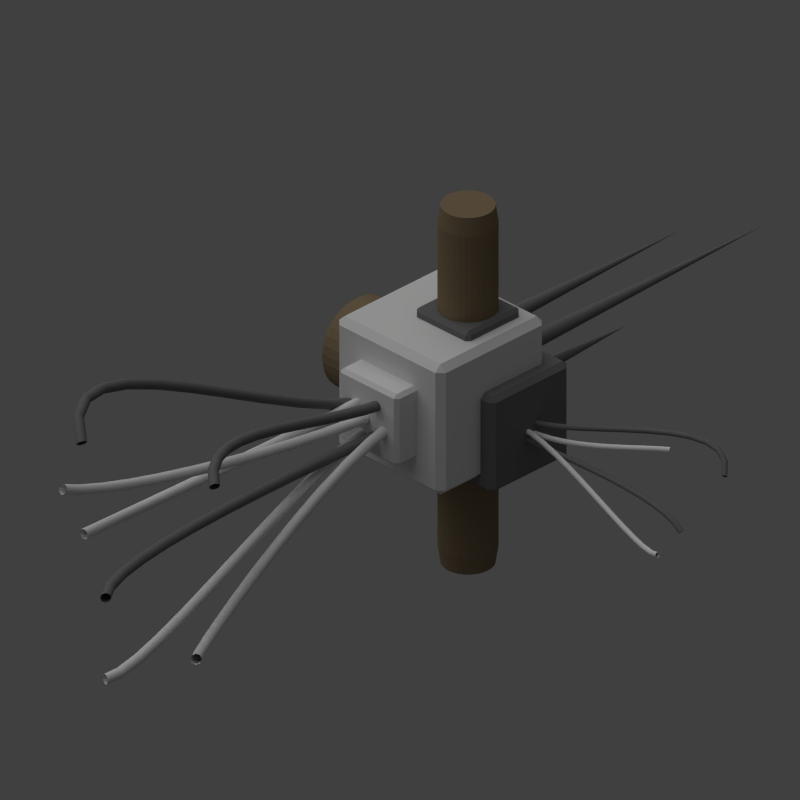 # Source: reasoning_node.blend  (saved by Blender 2.69.0; exported with 4.5.12 LTS)
import bpy
from mathutils import Matrix  # noqa: F401  (used for matrix-valued properties, if any)

bpy.ops.wm.read_factory_settings(use_empty=True)
scene = bpy.context.scene
scene.name = 'Scene'

# ---- collections
col_collection_1 = bpy.data.collections.new('Collection 1'); scene.collection.children.link(col_collection_1)

# ---- materials (node trees are filled in below, after node groups)
mat_material_003 = bpy.data.materials.new('Material.003')
mat_material_003.alpha_threshold = 0.0
mat_material_003.use_transparent_shadow = False
mat_material_003.diffuse_color = (0.2529, 0.1893, 0.113, 1.0)
mat_material_003.roughness = 0.5
mat_material_003.specular_intensity = 0.2434
mat_material_003.line_color = (0.0, 0.0, 0.0, 1.0)
mat_material_002 = bpy.data.materials.new('Material.002')
mat_material_002.alpha_threshold = 0.0
mat_material_002.use_transparent_shadow = False
mat_material_002.diffuse_color = (0.1789, 0.1789, 0.1789, 1.0)
mat_material_002.roughness = 0.5
mat_material_002.line_color = (0.0, 0.0, 0.0, 1.0)
mat_material_001 = bpy.data.materials.new('Material.001')
mat_material_001.alpha_threshold = 0.0
mat_material_001.use_transparent_shadow = False
mat_material_001.roughness = 0.5
mat_material_001.line_color = (0.0, 0.0, 0.0, 1.0)

# ---- material node trees

# ---- world
world_world = bpy.data.worlds.new('World'); scene.world = world_world
world_world.color = (0.05088, 0.05088, 0.05088)
world_world.use_sun_shadow = False
world_world.sun_shadow_jitter_overblur = 0.0
world_world.cycles.sampling_method = 'MANUAL'
world_world.cycles.sample_map_resolution = 256

# ---- cameras
cam_camera = bpy.data.cameras.new('Camera')
cam_camera.type = 'ORTHO'
cam_camera.clip_end = 100.0
cam_camera.lens = 35.0
cam_camera.sensor_width = 32.0
cam_camera.sensor_height = 18.0
cam_camera.ortho_scale = 7.0
cam_camera.dof.focus_distance = 0.0
cam_camera.dof.aperture_fstop = 128.0

# ---- lights
light_sun = bpy.data.lights.new('Sun', 'SUN')
light_sun.transmission_factor = 0.0
light_sun.angle = 1.571
light_sun.energy = 1.0
light_sun.shadow_buffer_clip_start = 0.5
light_sun.shadow_soft_size = 1.0
light_sun.shadow_cascade_max_distance = 1000.0
light_sun.cycles.use_multiple_importance_sampling = False
light_lamp = bpy.data.lights.new('Lamp', 'POINT')
light_lamp.transmission_factor = 0.0
light_lamp.cutoff_distance = 30.0
light_lamp.energy = 2.0
light_lamp.shadow_buffer_clip_start = 1.001
light_lamp.shadow_soft_size = 1.0
light_lamp.shadow_maximum_resolution = 0.006
light_lamp.use_absolute_resolution = True
light_lamp.cycles.use_multiple_importance_sampling = False

# ---- meshes
me_cylinder_001 = bpy.data.meshes.new('Cylinder.001')
me_cylinder_001.from_pydata([(0.0, 1.0, -1.0), (0.0, 1.0, 1.0), (0.1951, 0.9808, -1.0), (0.1951, 0.9808, 1.0), (0.3827, 0.9239, -1.0), (0.3827, 0.9239, 1.0), (0.5556, 0.8315, -1.0), (0.5556, 0.8315, 1.0), (0.7071, 0.7071, -1.0), (0.7071, 0.7071, 1.0), (0.8315, 0.5556, -1.0), (0.8315, 0.5556, 1.0), (0.9239, 0.3827, -1.0), (0.9239, 0.3827, 1.0), (0.9808, 0.1951, -1.0), (0.9808, 0.1951, 1.0), (1.0, 7.55e-08, -1.0), (1.0, 7.55e-08, 1.0), (0.9808, -0.1951, -1.0), (0.9808, -0.1951, 1.0), (0.9239, -0.3827, -1.0), (0.9239, -0.3827, 1.0), (0.8315, -0.5556, -1.0), (0.8315, -0.5556, 1.0), (0.7071, -0.7071, -1.0), (0.7071, -0.7071, 1.0), (0.5556, -0.8315, -1.0), (0.5556, -0.8315, 1.0), (0.3827, -0.9239, -1.0), (0.3827, -0.9239, 1.0), (0.1951, -0.9808, -1.0), (0.1951, -0.9808, 1.0), (-3.258e-07, -1.0, -1.0), (-3.258e-07, -1.0, 1.0), (-0.1951, -0.9808, -1.0), (-0.1951, -0.9808, 1.0), (-0.3827, -0.9239, -1.0), (-0.3827, -0.9239, 1.0), (-0.5556, -0.8315, -1.0), (-0.5556, -0.8315, 1.0), (-0.7071, -0.7071, -1.0), (-0.7071, -0.7071, 1.0), (-0.8315, -0.5556, -1.0), (-0.8315, -0.5556, 1.0), (-0.9239, -0.3827, -1.0), (-0.9239, -0.3827, 1.0), (-0.9808, -0.1951, -1.0), (-0.9808, -0.1951, 1.0), (-1.0, 9.656e-07, -1.0), (-1.0, 9.656e-07, 1.0), (-0.9808, 0.1951, -1.0), (-0.9808, 0.1951, 1.0), (-0.9239, 0.3827, -1.0), (-0.9239, 0.3827, 1.0), (-0.8315, 0.5556, -1.0), (-0.8315, 0.5556, 1.0), (-0.7071, 0.7071, -1.0), (-0.7071, 0.7071, 1.0), (-0.5556, 0.8315, -1.0), (-0.5556, 0.8315, 1.0), (-0.3827, 0.9239, -1.0), (-0.3827, 0.9239, 1.0), (-0.1951, 0.9808, -1.0), (-0.1951, 0.9808, 1.0)], [], [(0, 1, 3, 2), (2, 3, 5, 4), (4, 5, 7, 6), (6, 7, 9, 8), (8, 9, 11, 10), (10, 11, 13, 12), (12, 13, 15, 14), (14, 15, 17, 16), (16, 17, 19, 18), (18, 19, 21, 20), (20, 21, 23, 22), (22, 23, 25, 24), (24, 25, 27, 26), (26, 27, 29, 28), (28, 29, 31, 30), (30, 31, 33, 32), (32, 33, 35, 34), (34, 35, 37, 36), (36, 37, 39, 38), (38, 39, 41, 40), (40, 41, 43, 42), (42, 43, 45, 44), (44, 45, 47, 46), (46, 47, 49, 48), (48, 49, 51, 50), (50, 51, 53, 52), (52, 53, 55, 54), (54, 55, 57, 56), (56, 57, 59, 58), (58, 59, 61, 60), (3, 1, 63, 61, 59, 57, 55, 53, 51, 49, 47, 45, 43, 41, 39, 37, 35, 33, 31, 29, 27, 25, 23, 21, 19, 17, 15, 13, 11, 9, 7, 5), (62, 63, 1, 0), (60, 61, 63, 62), (0, 2, 4, 6, 8, 10, 12, 14, 16, 18, 20, 22, 24, 26, 28, 30, 32, 34, 36, 38, 40, 42, 44, 46, 48, 50, 52, 54, 56, 58, 60, 62)])
me_cylinder_001.materials.append(mat_material_003)
me_cylinder_001.use_remesh_preserve_volume = False
me_cylinder_001.use_remesh_preserve_attributes = False
me_cylinder_001.use_mirror_vertex_groups = False
me_cylinder_001.update()
me_cone_002 = bpy.data.meshes.new('Cone.002')
me_cone_002.from_pydata([(2.44e-07, 0.09764, 0.009025), (7.609e-07, -1.893e-07, 2.859), (0.01905, 0.09576, 0.009025), (0.03736, 0.0902, 0.009025), (0.05424, 0.08118, 0.009025), (0.06904, 0.06904, 0.009025), (0.08118, 0.05424, 0.009025), (0.0902, 0.03736, 0.009025), (0.09576, 0.01905, 0.009025), (0.09764, 1.748e-07, 0.009025), (0.09576, -0.01905, 0.009025), (0.0902, -0.03736, 0.009025), (0.08118, -0.05424, 0.009025), (0.06904, -0.06904, 0.009025), (0.05424, -0.08118, 0.009025), (0.03736, -0.0902, 0.009025), (0.01905, -0.09576, 0.009025), (2.122e-07, -0.09764, 0.009025), (-0.01905, -0.09576, 0.009025), (-0.03736, -0.0902, 0.009025), (-0.05424, -0.08118, 0.009025), (-0.06904, -0.06904, 0.009025), (-0.08118, -0.05424, 0.009025), (-0.0902, -0.03736, 0.009025), (-0.09576, -0.01905, 0.009025), (-0.09764, 2.617e-07, 0.009025), (-0.09576, 0.01905, 0.009025), (-0.0902, 0.03736, 0.009025), (-0.08118, 0.05424, 0.009025), (-0.06904, 0.06904, 0.009025), (-0.05424, 0.08118, 0.009025), (-0.03736, 0.0902, 0.009025), (-0.01905, 0.09576, 0.009025)], [], [(31, 1, 32), (0, 1, 2), (30, 1, 31), (29, 1, 30), (28, 1, 29), (27, 1, 28), (26, 1, 27), (25, 1, 26), (24, 1, 25), (23, 1, 24), (22, 1, 23), (21, 1, 22), (20, 1, 21), (19, 1, 20), (18, 1, 19), (17, 1, 18), (16, 1, 17), (15, 1, 16), (14, 1, 15), (13, 1, 14), (12, 1, 13), (11, 1, 12), (10, 1, 11), (9, 1, 10), (8, 1, 9), (7, 1, 8), (6, 1, 7), (5, 1, 6), (4, 1, 5), (3, 1, 4), (32, 1, 0), (2, 1, 3), (0, 2, 3, 4, 5, 6, 7, 8, 9, 10, 11, 12, 13, 14, 15, 16, 17, 18, 19, 20, 21, 22, 23, 24, 25, 26, 27, 28, 29, 30, 31, 32)])
me_cone_002.materials.append(mat_material_002)
me_cone_002.use_remesh_preserve_volume = False
me_cone_002.use_remesh_preserve_attributes = False
me_cone_002.use_mirror_vertex_groups = False
me_cone_002.update()
me_cone_001 = bpy.data.meshes.new('Cone.001')
me_cone_001.from_pydata([(2.44e-07, 0.09764, 0.009025), (5.666e-07, -5.521e-08, 1.861), (0.01905, 0.09576, 0.009025), (0.03736, 0.0902, 0.009025), (0.05424, 0.08118, 0.009025), (0.06904, 0.06904, 0.009025), (0.08118, 0.05424, 0.009025), (0.0902, 0.03736, 0.009025), (0.09576, 0.01905, 0.009025), (0.09764, 1.748e-07, 0.009025), (0.09576, -0.01905, 0.009025), (0.0902, -0.03736, 0.009025), (0.08118, -0.05424, 0.009025), (0.06904, -0.06904, 0.009025), (0.05424, -0.08118, 0.009025), (0.03736, -0.0902, 0.009025), (0.01905, -0.09576, 0.009025), (2.122e-07, -0.09764, 0.009025), (-0.01905, -0.09576, 0.009025), (-0.03736, -0.0902, 0.009025), (-0.05424, -0.08118, 0.009025), (-0.06904, -0.06904, 0.009025), (-0.08118, -0.05424, 0.009025), (-0.0902, -0.03736, 0.009025), (-0.09576, -0.01905, 0.009025), (-0.09764, 2.617e-07, 0.009025), (-0.09576, 0.01905, 0.009025), (-0.0902, 0.03736, 0.009025), (-0.08118, 0.05424, 0.009025), (-0.06904, 0.06904, 0.009025), (-0.05424, 0.08118, 0.009025), (-0.03736, 0.0902, 0.009025), (-0.01905, 0.09576, 0.009025)], [], [(31, 1, 32), (0, 1, 2), (30, 1, 31), (29, 1, 30), (28, 1, 29), (27, 1, 28), (26, 1, 27), (25, 1, 26), (24, 1, 25), (23, 1, 24), (22, 1, 23), (21, 1, 22), (20, 1, 21), (19, 1, 20), (18, 1, 19), (17, 1, 18), (16, 1, 17), (15, 1, 16), (14, 1, 15), (13, 1, 14), (12, 1, 13), (11, 1, 12), (10, 1, 11), (9, 1, 10), (8, 1, 9), (7, 1, 8), (6, 1, 7), (5, 1, 6), (4, 1, 5), (3, 1, 4), (32, 1, 0), (2, 1, 3), (0, 2, 3, 4, 5, 6, 7, 8, 9, 10, 11, 12, 13, 14, 15, 16, 17, 18, 19, 20, 21, 22, 23, 24, 25, 26, 27, 28, 29, 30, 31, 32)])
me_cone_001.materials.append(mat_material_002)
me_cone_001.use_remesh_preserve_volume = False
me_cone_001.use_remesh_preserve_attributes = False
me_cone_001.use_mirror_vertex_groups = False
me_cone_001.update()
me_cone = bpy.data.meshes.new('Cone')
me_cone.from_pydata([(2.44e-07, 0.09764, 0.009025), (8.956e-07, -2.822e-07, 3.551), (0.01905, 0.09576, 0.009025), (0.03736, 0.0902, 0.009025), (0.05424, 0.08118, 0.009025), (0.06904, 0.06904, 0.009025), (0.08118, 0.05424, 0.009025), (0.0902, 0.03736, 0.009025), (0.09576, 0.01905, 0.009025), (0.09764, 1.748e-07, 0.009025), (0.09576, -0.01905, 0.009025), (0.0902, -0.03736, 0.009025), (0.08118, -0.05424, 0.009025), (0.06904, -0.06904, 0.009025), (0.05424, -0.08118, 0.009025), (0.03736, -0.0902, 0.009025), (0.01905, -0.09576, 0.009025), (2.122e-07, -0.09764, 0.009025), (-0.01905, -0.09576, 0.009025), (-0.03736, -0.0902, 0.009025), (-0.05424, -0.08118, 0.009025), (-0.06904, -0.06904, 0.009025), (-0.08118, -0.05424, 0.009025), (-0.0902, -0.03736, 0.009025), (-0.09576, -0.01905, 0.009025), (-0.09764, 2.617e-07, 0.009025), (-0.09576, 0.01905, 0.009025), (-0.0902, 0.03736, 0.009025), (-0.08118, 0.05424, 0.009025), (-0.06904, 0.06904, 0.009025), (-0.05424, 0.08118, 0.009025), (-0.03736, 0.0902, 0.009025), (-0.01905, 0.09576, 0.009025)], [], [(31, 1, 32), (0, 1, 2), (30, 1, 31), (29, 1, 30), (28, 1, 29), (27, 1, 28), (26, 1, 27), (25, 1, 26), (24, 1, 25), (23, 1, 24), (22, 1, 23), (21, 1, 22), (20, 1, 21), (19, 1, 20), (18, 1, 19), (17, 1, 18), (16, 1, 17), (15, 1, 16), (14, 1, 15), (13, 1, 14), (12, 1, 13), (11, 1, 12), (10, 1, 11), (9, 1, 10), (8, 1, 9), (7, 1, 8), (6, 1, 7), (5, 1, 6), (4, 1, 5), (3, 1, 4), (32, 1, 0), (2, 1, 3), (0, 2, 3, 4, 5, 6, 7, 8, 9, 10, 11, 12, 13, 14, 15, 16, 17, 18, 19, 20, 21, 22, 23, 24, 25, 26, 27, 28, 29, 30, 31, 32)])
me_cone.materials.append(mat_material_002)
me_cone.use_remesh_preserve_volume = False
me_cone.use_remesh_preserve_attributes = False
me_cone.use_mirror_vertex_groups = False
me_cone.update()
me_cylinder = bpy.data.meshes.new('Cylinder')
me_cylinder.from_pydata([(0.0, 1.0, -1.0), (0.0, 1.0, 1.0), (0.1951, 0.9808, -1.0), (0.1951, 0.9808, 1.0), (0.3827, 0.9239, -1.0), (0.3827, 0.9239, 1.0), (0.5556, 0.8315, -1.0), (0.5556, 0.8315, 1.0), (0.7071, 0.7071, -1.0), (0.7071, 0.7071, 1.0), (0.8315, 0.5556, -1.0), (0.8315, 0.5556, 1.0), (0.9239, 0.3827, -1.0), (0.9239, 0.3827, 1.0), (0.9808, 0.1951, -1.0), (0.9808, 0.1951, 1.0), (1.0, 7.55e-08, -1.0), (1.0, 7.55e-08, 1.0), (0.9808, -0.1951, -1.0), (0.9808, -0.1951, 1.0), (0.9239, -0.3827, -1.0), (0.9239, -0.3827, 1.0), (0.8315, -0.5556, -1.0), (0.8315, -0.5556, 1.0), (0.7071, -0.7071, -1.0), (0.7071, -0.7071, 1.0), (0.5556, -0.8315, -1.0), (0.5556, -0.8315, 1.0), (0.3827, -0.9239, -1.0), (0.3827, -0.9239, 1.0), (0.1951, -0.9808, -1.0), (0.1951, -0.9808, 1.0), (-3.258e-07, -1.0, -1.0), (-3.258e-07, -1.0, 1.0), (-0.1951, -0.9808, -1.0), (-0.1951, -0.9808, 1.0), (-0.3827, -0.9239, -1.0), (-0.3827, -0.9239, 1.0), (-0.5556, -0.8315, -1.0), (-0.5556, -0.8315, 1.0), (-0.7071, -0.7071, -1.0), (-0.7071, -0.7071, 1.0), (-0.8315, -0.5556, -1.0), (-0.8315, -0.5556, 1.0), (-0.9239, -0.3827, -1.0), (-0.9239, -0.3827, 1.0), (-0.9808, -0.1951, -1.0), (-0.9808, -0.1951, 1.0), (-1.0, 9.656e-07, -1.0), (-1.0, 9.656e-07, 1.0), (-0.9808, 0.1951, -1.0), (-0.9808, 0.1951, 1.0), (-0.9239, 0.3827, -1.0), (-0.9239, 0.3827, 1.0), (-0.8315, 0.5556, -1.0), (-0.8315, 0.5556, 1.0), (-0.7071, 0.7071, -1.0), (-0.7071, 0.7071, 1.0), (-0.5556, 0.8315, -1.0), (-0.5556, 0.8315, 1.0), (-0.3827, 0.9239, -1.0), (-0.3827, 0.9239, 1.0), (-0.1951, 0.9808, -1.0), (-0.1951, 0.9808, 1.0)], [], [(0, 1, 3, 2), (2, 3, 5, 4), (4, 5, 7, 6), (6, 7, 9, 8), (8, 9, 11, 10), (10, 11, 13, 12), (12, 13, 15, 14), (14, 15, 17, 16), (16, 17, 19, 18), (18, 19, 21, 20), (20, 21, 23, 22), (22, 23, 25, 24), (24, 25, 27, 26), (26, 27, 29, 28), (28, 29, 31, 30), (30, 31, 33, 32), (32, 33, 35, 34), (34, 35, 37, 36), (36, 37, 39, 38), (38, 39, 41, 40), (40, 41, 43, 42), (42, 43, 45, 44), (44, 45, 47, 46), (46, 47, 49, 48), (48, 49, 51, 50), (50, 51, 53, 52), (52, 53, 55, 54), (54, 55, 57, 56), (56, 57, 59, 58), (58, 59, 61, 60), (3, 1, 63, 61, 59, 57, 55, 53, 51, 49, 47, 45, 43, 41, 39, 37, 35, 33, 31, 29, 27, 25, 23, 21, 19, 17, 15, 13, 11, 9, 7, 5), (62, 63, 1, 0), (60, 61, 63, 62), (0, 2, 4, 6, 8, 10, 12, 14, 16, 18, 20, 22, 24, 26, 28, 30, 32, 34, 36, 38, 40, 42, 44, 46, 48, 50, 52, 54, 56, 58, 60, 62)])
me_cylinder.materials.append(mat_material_003)
me_cylinder.use_remesh_preserve_volume = False
me_cylinder.use_remesh_preserve_attributes = False
me_cylinder.use_mirror_vertex_groups = False
me_cylinder.update()
me_cube_004 = bpy.data.meshes.new('Cube.004')
me_cube_004.from_pydata([(-1.0, -1.0, -1.0), (-1.0, 1.0, -1.0), (1.0, 1.0, -1.0), (1.0, -1.0, -1.0), (-1.0, -1.0, 1.0), (-1.0, 1.0, 1.0), (1.0, 1.0, 1.0), (1.0, -1.0, 1.0)], [], [(4, 5, 1, 0), (5, 6, 2, 1), (6, 7, 3, 2), (7, 4, 0, 3), (0, 1, 2, 3), (7, 6, 5, 4)])
me_cube_004.materials.append(mat_material_002)
me_cube_004.use_remesh_preserve_volume = False
me_cube_004.use_remesh_preserve_attributes = False
me_cube_004.use_mirror_vertex_groups = False
me_cube_004.update()
me_cube_003 = bpy.data.meshes.new('Cube.003')
me_cube_003.from_pydata([(-1.0, -1.0, -1.0), (-1.0, 1.0, -1.0), (1.0, 1.0, -1.0), (1.0, -1.0, -1.0), (-1.0, -1.0, 1.0), (-1.0, 1.0, 1.0), (1.0, 1.0, 1.0), (1.0, -1.0, 1.0)], [], [(4, 5, 1, 0), (5, 6, 2, 1), (6, 7, 3, 2), (7, 4, 0, 3), (0, 1, 2, 3), (7, 6, 5, 4)])
me_cube_003.materials.append(mat_material_002)
me_cube_003.use_remesh_preserve_volume = False
me_cube_003.use_remesh_preserve_attributes = False
me_cube_003.use_mirror_vertex_groups = False
me_cube_003.update()
me_cube_002 = bpy.data.meshes.new('Cube.002')
me_cube_002.from_pydata([(-1.0, -1.0, -1.0), (-1.0, 1.0, -1.0), (1.0, 1.0, -1.0), (1.0, -1.0, -1.0), (-1.0, -1.0, 1.0), (-1.0, 1.0, 1.0), (1.0, 1.0, 1.0), (1.0, -1.0, 1.0)], [], [(4, 5, 1, 0), (5, 6, 2, 1), (6, 7, 3, 2), (7, 4, 0, 3), (0, 1, 2, 3), (7, 6, 5, 4)])
me_cube_002.materials.append(mat_material_001)
me_cube_002.use_remesh_preserve_volume = False
me_cube_002.use_remesh_preserve_attributes = False
me_cube_002.use_mirror_vertex_groups = False
me_cube_002.update()
me_cube_001 = bpy.data.meshes.new('Cube.001')
me_cube_001.from_pydata([(-1.0, -1.0, -1.0), (-1.0, 1.0, -1.0), (1.0, 1.0, -1.0), (1.0, -1.0, -1.0), (-1.0, -1.0, 1.0), (-1.0, 1.0, 1.0), (1.0, 1.0, 1.0), (1.0, -1.0, 1.0)], [], [(4, 5, 1, 0), (5, 6, 2, 1), (6, 7, 3, 2), (7, 4, 0, 3), (0, 1, 2, 3), (7, 6, 5, 4)])
me_cube_001.materials.append(mat_material_001)
me_cube_001.use_remesh_preserve_volume = False
me_cube_001.use_remesh_preserve_attributes = False
me_cube_001.use_mirror_vertex_groups = False
me_cube_001.update()

# ---- curves / text
cu_beziercurve_010 = bpy.data.curves.new('BezierCurve.010', 'CURVE')
cu_beziercurve_010.dimensions = '3D'
_sp = cu_beziercurve_010.splines.new('BEZIER'); _sp.bezier_points.add(1)
_sp.bezier_points.foreach_set('co', [-3.282, 0.8896, 0.1064, 0.0, 0.0, 0.0])
_sp.bezier_points.foreach_set('handle_left', [-3.921, 0.9728, 0.3989, -1.0, 0.0, 0.0])
_sp.bezier_points.foreach_set('handle_right', [-2.644, 0.8064, -0.186, 1.0, 0.0, 0.0])
for _p, _l, _r in zip(_sp.bezier_points, ['ALIGNED', 'ALIGNED'], ['ALIGNED', 'ALIGNED']): _p.handle_left_type = _l; _p.handle_right_type = _r
_sp.order_u = 0
_sp.order_v = 0
cu_beziercurve_010.materials.append(mat_material_001)
cu_beziercurve_010.use_path = True
cu_beziercurve_010.use_path_clamp = True
cu_beziercurve_010.bevel_resolution = 2
cu_beziercurve_010.bevel_depth = 0.05
cu_beziercurve_010.fill_mode = 'FULL'
cu_beziercurve_009 = bpy.data.curves.new('BezierCurve.009', 'CURVE')
cu_beziercurve_009.dimensions = '3D'
_sp = cu_beziercurve_009.splines.new('BEZIER'); _sp.bezier_points.add(1)
_sp.bezier_points.foreach_set('co', [-3.702, 0.04509, 1.011, 0.0, 0.0, 0.0])
_sp.bezier_points.foreach_set('handle_left', [-4.109, -0.8114, 0.2576, -1.0, 0.0, 0.0])
_sp.bezier_points.foreach_set('handle_right', [-3.295, 0.9015, 1.764, 1.0, 0.0, 0.0])
for _p, _l, _r in zip(_sp.bezier_points, ['ALIGNED', 'ALIGNED'], ['ALIGNED', 'ALIGNED']): _p.handle_left_type = _l; _p.handle_right_type = _r
_sp.order_u = 0
_sp.order_v = 0
cu_beziercurve_009.materials.append(mat_material_002)
cu_beziercurve_009.use_path = True
cu_beziercurve_009.use_path_clamp = True
cu_beziercurve_009.bevel_resolution = 2
cu_beziercurve_009.bevel_depth = 0.05
cu_beziercurve_009.fill_mode = 'FULL'
cu_beziercurve_008 = bpy.data.curves.new('BezierCurve.008', 'CURVE')
cu_beziercurve_008.dimensions = '3D'
_sp = cu_beziercurve_008.splines.new('BEZIER'); _sp.bezier_points.add(1)
_sp.bezier_points.foreach_set('co', [-3.94, -0.225, -0.08822, 0.0, 0.0, 0.0])
_sp.bezier_points.foreach_set('handle_left', [-4.44, -0.725, -0.08822, -1.0, 0.0, 0.0])
_sp.bezier_points.foreach_set('handle_right', [-3.44, 0.275, -0.08822, 1.0, 0.0, 0.0])
for _p, _l, _r in zip(_sp.bezier_points, ['ALIGNED', 'ALIGNED'], ['ALIGNED', 'ALIGNED']): _p.handle_left_type = _l; _p.handle_right_type = _r
_sp.order_u = 0
_sp.order_v = 0
cu_beziercurve_008.materials.append(mat_material_002)
cu_beziercurve_008.use_path = True
cu_beziercurve_008.use_path_clamp = True
cu_beziercurve_008.bevel_resolution = 2
cu_beziercurve_008.bevel_depth = 0.05
cu_beziercurve_008.fill_mode = 'FULL'
cu_beziercurve_007 = bpy.data.curves.new('BezierCurve.007', 'CURVE')
cu_beziercurve_007.dimensions = '3D'
_sp = cu_beziercurve_007.splines.new('BEZIER'); _sp.bezier_points.add(1)
_sp.bezier_points.foreach_set('co', [-4.084, -0.5399, -0.7895, 0.0, 0.0, 0.0])
_sp.bezier_points.foreach_set('handle_left', [-4.527, -0.3796, -0.7721, -1.0, 0.0, 0.0])
_sp.bezier_points.foreach_set('handle_right', [-3.641, -0.7003, -0.8069, 1.0, 0.0, 0.0])
for _p, _l, _r in zip(_sp.bezier_points, ['ALIGNED', 'ALIGNED'], ['ALIGNED', 'ALIGNED']): _p.handle_left_type = _l; _p.handle_right_type = _r
_sp.order_u = 0
_sp.order_v = 0
cu_beziercurve_007.materials.append(mat_material_001)
cu_beziercurve_007.use_path = True
cu_beziercurve_007.use_path_clamp = True
cu_beziercurve_007.bevel_resolution = 2
cu_beziercurve_007.bevel_depth = 0.05
cu_beziercurve_007.fill_mode = 'FULL'
cu_beziercurve_006 = bpy.data.curves.new('BezierCurve.006', 'CURVE')
cu_beziercurve_006.dimensions = '3D'
_sp = cu_beziercurve_006.splines.new('BEZIER'); _sp.bezier_points.add(1)
_sp.bezier_points.foreach_set('co', [-4.084, -0.5399, -0.7895, 0.0, 0.0, 0.0])
_sp.bezier_points.foreach_set('handle_left', [-4.527, -0.3796, -0.7721, -1.0, 0.0, 0.0])
_sp.bezier_points.foreach_set('handle_right', [-3.641, -0.7003, -0.8069, 1.0, 0.0, 0.0])
for _p, _l, _r in zip(_sp.bezier_points, ['ALIGNED', 'ALIGNED'], ['ALIGNED', 'ALIGNED']): _p.handle_left_type = _l; _p.handle_right_type = _r
_sp.order_u = 0
_sp.order_v = 0
cu_beziercurve_006.materials.append(mat_material_001)
cu_beziercurve_006.use_path = True
cu_beziercurve_006.use_path_clamp = True
cu_beziercurve_006.bevel_resolution = 2
cu_beziercurve_006.bevel_depth = 0.05
cu_beziercurve_006.fill_mode = 'FULL'
cu_beziercurve_005 = bpy.data.curves.new('BezierCurve.005', 'CURVE')
cu_beziercurve_005.dimensions = '3D'
_sp = cu_beziercurve_005.splines.new('BEZIER'); _sp.bezier_points.add(1)
_sp.bezier_points.foreach_set('co', [-3.94, -0.225, -0.08822, 0.0, 0.0, 0.0])
_sp.bezier_points.foreach_set('handle_left', [-4.44, -0.725, -0.08822, -1.0, 0.0, 0.0])
_sp.bezier_points.foreach_set('handle_right', [-3.44, 0.275, -0.08822, 1.0, 0.0, 0.0])
for _p, _l, _r in zip(_sp.bezier_points, ['ALIGNED', 'ALIGNED'], ['ALIGNED', 'ALIGNED']): _p.handle_left_type = _l; _p.handle_right_type = _r
_sp.order_u = 0
_sp.order_v = 0
cu_beziercurve_005.materials.append(mat_material_002)
cu_beziercurve_005.use_path = True
cu_beziercurve_005.use_path_clamp = True
cu_beziercurve_005.bevel_resolution = 2
cu_beziercurve_005.bevel_depth = 0.05
cu_beziercurve_005.fill_mode = 'FULL'
cu_beziercurve_004 = bpy.data.curves.new('BezierCurve.004', 'CURVE')
cu_beziercurve_004.dimensions = '3D'
_sp = cu_beziercurve_004.splines.new('BEZIER'); _sp.bezier_points.add(1)
_sp.bezier_points.foreach_set('co', [-3.006, -0.6166, 0.5406, 0.0, 0.0, 0.0])
_sp.bezier_points.foreach_set('handle_left', [-3.326, -1.149, 0.2027, -1.0, 0.0, 0.0])
_sp.bezier_points.foreach_set('handle_right', [-2.686, -0.08396, 0.8785, 1.0, 0.0, 0.0])
for _p, _l, _r in zip(_sp.bezier_points, ['ALIGNED', 'ALIGNED'], ['ALIGNED', 'ALIGNED']): _p.handle_left_type = _l; _p.handle_right_type = _r
_sp.order_u = 0
_sp.order_v = 0
cu_beziercurve_004.materials.append(mat_material_002)
cu_beziercurve_004.use_path = True
cu_beziercurve_004.use_path_clamp = True
cu_beziercurve_004.bevel_resolution = 2
cu_beziercurve_004.bevel_depth = 0.05
cu_beziercurve_004.fill_mode = 'FULL'
cu_beziercurve_003 = bpy.data.curves.new('BezierCurve.003', 'CURVE')
cu_beziercurve_003.dimensions = '3D'
_sp = cu_beziercurve_003.splines.new('BEZIER'); _sp.bezier_points.add(1)
_sp.bezier_points.foreach_set('co', [-2.997, 0.8193, -0.609, 0.0, 0.0, 0.0])
_sp.bezier_points.foreach_set('handle_left', [-4.559, 0.8792, -0.609, -1.0, 0.0, 0.0])
_sp.bezier_points.foreach_set('handle_right', [-1.434, 0.7595, -0.609, 1.0, 0.0, 0.0])
for _p, _l, _r in zip(_sp.bezier_points, ['ALIGNED', 'ALIGNED'], ['ALIGNED', 'ALIGNED']): _p.handle_left_type = _l; _p.handle_right_type = _r
_sp.order_u = 0
_sp.order_v = 0
cu_beziercurve_003.materials.append(mat_material_001)
cu_beziercurve_003.use_path = True
cu_beziercurve_003.use_path_clamp = True
cu_beziercurve_003.bevel_resolution = 2
cu_beziercurve_003.bevel_depth = 0.05
cu_beziercurve_003.fill_mode = 'FULL'
cu_beziercurve_002 = bpy.data.curves.new('BezierCurve.002', 'CURVE')
cu_beziercurve_002.dimensions = '3D'
_sp = cu_beziercurve_002.splines.new('BEZIER'); _sp.bezier_points.add(1)
_sp.bezier_points.foreach_set('co', [-3.702, 0.04509, 1.011, 0.0, 0.0, 0.0])
_sp.bezier_points.foreach_set('handle_left', [-4.109, -0.8114, 0.2576, -1.0, 0.0, 0.0])
_sp.bezier_points.foreach_set('handle_right', [-3.295, 0.9015, 1.764, 1.0, 0.0, 0.0])
for _p, _l, _r in zip(_sp.bezier_points, ['ALIGNED', 'ALIGNED'], ['ALIGNED', 'ALIGNED']): _p.handle_left_type = _l; _p.handle_right_type = _r
_sp.order_u = 0
_sp.order_v = 0
cu_beziercurve_002.materials.append(mat_material_002)
cu_beziercurve_002.use_path = True
cu_beziercurve_002.use_path_clamp = True
cu_beziercurve_002.bevel_resolution = 2
cu_beziercurve_002.bevel_depth = 0.05
cu_beziercurve_002.fill_mode = 'FULL'
cu_beziercurve_001 = bpy.data.curves.new('BezierCurve.001', 'CURVE')
cu_beziercurve_001.dimensions = '3D'
_sp = cu_beziercurve_001.splines.new('BEZIER'); _sp.bezier_points.add(1)
_sp.bezier_points.foreach_set('co', [-3.194, -0.4906, -1.01, 0.0, 0.0, 0.0])
_sp.bezier_points.foreach_set('handle_left', [-3.64, -0.9418, -0.6969, -1.0, 0.0, 0.0])
_sp.bezier_points.foreach_set('handle_right', [-2.749, -0.03944, -1.323, 1.0, 0.0, 0.0])
for _p, _l, _r in zip(_sp.bezier_points, ['ALIGNED', 'ALIGNED'], ['ALIGNED', 'ALIGNED']): _p.handle_left_type = _l; _p.handle_right_type = _r
_sp.order_u = 0
_sp.order_v = 0
cu_beziercurve_001.materials.append(mat_material_001)
cu_beziercurve_001.use_path = True
cu_beziercurve_001.use_path_clamp = True
cu_beziercurve_001.bevel_resolution = 2
cu_beziercurve_001.bevel_depth = 0.05
cu_beziercurve_001.fill_mode = 'FULL'
cu_beziercurve = bpy.data.curves.new('BezierCurve', 'CURVE')
cu_beziercurve.dimensions = '3D'
_sp = cu_beziercurve.splines.new('BEZIER'); _sp.bezier_points.add(1)
_sp.bezier_points.foreach_set('co', [-3.282, 0.8896, 0.1064, 0.0, 0.0, 0.0])
_sp.bezier_points.foreach_set('handle_left', [-3.921, 0.9728, 0.3989, -1.0, 0.0, 0.0])
_sp.bezier_points.foreach_set('handle_right', [-2.644, 0.8064, -0.186, 1.0, 0.0, 0.0])
for _p, _l, _r in zip(_sp.bezier_points, ['ALIGNED', 'ALIGNED'], ['ALIGNED', 'ALIGNED']): _p.handle_left_type = _l; _p.handle_right_type = _r
_sp.order_u = 0
_sp.order_v = 0
cu_beziercurve.materials.append(mat_material_001)
cu_beziercurve.use_path = True
cu_beziercurve.use_path_clamp = True
cu_beziercurve.bevel_resolution = 2
cu_beziercurve.bevel_depth = 0.05
cu_beziercurve.fill_mode = 'FULL'

# ---- objects
ob_cylinder_001 = bpy.data.objects.new('Cylinder.001', me_cylinder_001)
ob_cone_002 = bpy.data.objects.new('Cone.002', me_cone_002)
ob_cone_001 = bpy.data.objects.new('Cone.001', me_cone_001)
ob_cone = bpy.data.objects.new('Cone', me_cone)
ob_cylinder = bpy.data.objects.new('Cylinder', me_cylinder)
ob_beziercurve_010 = bpy.data.objects.new('BezierCurve.010', cu_beziercurve_010)
ob_beziercurve_009 = bpy.data.objects.new('BezierCurve.009', cu_beziercurve_009)
ob_beziercurve_008 = bpy.data.objects.new('BezierCurve.008', cu_beziercurve_008)
ob_beziercurve_007 = bpy.data.objects.new('BezierCurve.007', cu_beziercurve_007)
ob_cube_003 = bpy.data.objects.new('Cube.003', me_cube_004)
ob_cube_002 = bpy.data.objects.new('Cube.002', me_cube_003)
ob_cube_001 = bpy.data.objects.new('Cube.001', me_cube_002)
ob_cube = bpy.data.objects.new('Cube', me_cube_001)
ob_beziercurve_006 = bpy.data.objects.new('BezierCurve.006', cu_beziercurve_006)
ob_beziercurve_005 = bpy.data.objects.new('BezierCurve.005', cu_beziercurve_005)
ob_beziercurve_004 = bpy.data.objects.new('BezierCurve.004', cu_beziercurve_004)
ob_beziercurve_003 = bpy.data.objects.new('BezierCurve.003', cu_beziercurve_003)
ob_beziercurve_002 = bpy.data.objects.new('BezierCurve.002', cu_beziercurve_002)
ob_beziercurve_001 = bpy.data.objects.new('BezierCurve.001', cu_beziercurve_001)
ob_beziercurve = bpy.data.objects.new('BezierCurve', cu_beziercurve)
ob_sun = bpy.data.objects.new('Sun', light_sun)
ob_lamp = bpy.data.objects.new('Lamp', light_lamp)
ob_camera = bpy.data.objects.new('Camera', cam_camera)

# ---- transforms, parenting, visibility, modifiers, constraints
ob_cylinder_001.location = (0.5271, 0.6087, -0.01305)
ob_cylinder_001.rotation_euler = (-1.571, -2.22e-16, 2.22e-16)
ob_cylinder_001.scale = (0.4397, 0.4397, 0.4885)
ob_cylinder_001.lineart.crease_threshold = 0.0
_m = ob_cylinder_001.modifiers.new('Bevel', 'BEVEL')
_m.limit_method = 'NONE'
_m.spread = 0.0
ob_cone_002.location = (0.9133, 0.3262, 0.06523)
ob_cone_002.rotation_euler = (-1.344e-07, 1.571, 0.0)
ob_cone_002.lineart.crease_threshold = 0.0
ob_cone_001.location = (0.9133, -0.02609, -0.3392)
ob_cone_001.rotation_euler = (-1.344e-07, 1.571, 0.0)
ob_cone_001.lineart.crease_threshold = 0.0
ob_cone.location = (0.9133, -0.02609, -0.01957)
ob_cone.rotation_euler = (-1.344e-07, 1.571, 0.0)
ob_cone.lineart.crease_threshold = 0.0
ob_cylinder.location = (0.6915, -0.15, -0.01305)
ob_cylinder.scale = (0.2704, 0.2704, 1.802)
ob_cylinder.lineart.crease_threshold = 0.0
_m = ob_cylinder.modifiers.new('Bevel', 'BEVEL')
_m.limit_method = 'NONE'
_m.spread = 0.0
ob_beziercurve_010.location = (0.8833, -0.6882, -0.348)
ob_beziercurve_010.rotation_euler = (1.624, -6.611e-08, 1.571)
ob_beziercurve_010.scale = (0.5173, 0.5173, 0.5173)
ob_beziercurve_010.lineart.crease_threshold = 0.0
ob_beziercurve_009.location = (0.8886, -0.6882, -0.249)
ob_beziercurve_009.rotation_euler = (1.624, -6.611e-08, 1.571)
ob_beziercurve_009.scale = (0.5173, 0.5173, 0.5173)
ob_beziercurve_009.lineart.crease_threshold = 0.0
ob_beziercurve_008.location = (0.8041, -0.6882, -0.3817)
ob_beziercurve_008.rotation_euler = (1.624, -6.611e-08, 1.571)
ob_beziercurve_008.scale = (0.5173, 0.5173, 0.5173)
ob_beziercurve_008.lineart.crease_threshold = 0.0
ob_beziercurve_007.location = (0.8063, -0.6882, -0.2908)
ob_beziercurve_007.rotation_euler = (1.624, -6.611e-08, 1.571)
ob_beziercurve_007.scale = (0.5173, 0.5173, 0.5173)
ob_beziercurve_007.lineart.crease_threshold = 0.0
ob_cube_003.location = (0.6915, -0.1471, 0.4164)
ob_cube_003.scale = (0.3314, 0.3314, 0.3314)
ob_cube_003.lineart.crease_threshold = 0.0
_m = ob_cube_003.modifiers.new('Bevel', 'BEVEL')
_m.limit_method = 'NONE'
_m.spread = 0.0
ob_cube_002.location = (0.8415, -0.2971, -0.2816)
ob_cube_002.scale = (0.4853, 0.4853, 0.4853)
ob_cube_002.lineart.crease_threshold = 0.0
_m = ob_cube_002.modifiers.new('Bevel', 'BEVEL')
_m.limit_method = 'NONE'
_m.spread = 0.0
ob_cube_001.location = (-0.02609, 0.01602, 0.0)
ob_cube_001.scale = (0.3608, 0.3608, 0.3608)
ob_cube_001.lineart.crease_threshold = 0.0
_m = ob_cube_001.modifiers.new('Bevel', 'BEVEL')
_m.limit_method = 'NONE'
_m.spread = 0.0
ob_cube.location = (0.5219, 0.01957, 0.0)
ob_cube.scale = (0.6593, 0.6593, 0.6593)
ob_cube.lineart.crease_threshold = 0.0
_m = ob_cube.modifiers.new('Bevel', 'BEVEL')
_m.limit_method = 'NONE'
_m.spread = 0.0
ob_beziercurve_006.location = (1.49e-08, 0.1025, -0.1547)
ob_beziercurve_006.lineart.crease_threshold = 0.0
ob_beziercurve_005.location = (1.49e-08, -0.07314, -0.1494)
ob_beziercurve_005.lineart.crease_threshold = 0.0
ob_beziercurve_004.location = (1.49e-08, -0.09412, 0.1337)
ob_beziercurve_004.lineart.crease_threshold = 0.0
ob_beziercurve_003.location = (1.49e-08, 0.09464, 0.1363)
ob_beziercurve_003.lineart.crease_threshold = 0.0
ob_beziercurve_002.location = (1.49e-08, 0.1916, 0.0)
ob_beziercurve_002.lineart.crease_threshold = 0.0
ob_beziercurve_001.location = (0.0, -0.1804, 0.0)
ob_beziercurve_001.lineart.crease_threshold = 0.0
ob_beziercurve.location = (1.49e-08, 1.49e-08, 0.0)
ob_beziercurve.lineart.crease_threshold = 0.0
ob_sun.location = (0.7973, 7.599, 4.7)
ob_sun.rotation_euler = (-0.4189, -0.1396, 0.2094)
ob_sun.hide_viewport = True
ob_sun.lineart.crease_threshold = 0.0
ob_lamp.location = (1.568, -3.856, 1.311)
ob_lamp.rotation_euler = (0.6503, 0.05522, 1.866)
ob_lamp.lock_rotations_4d = False
ob_lamp.empty_display_type = 'ARROWS'
ob_lamp.color = (0.0, 0.0, 0.0, 0.0)
ob_lamp.lineart.crease_threshold = 0.0
ob_camera.location = (-10.0, -10.0, 8.2)
ob_camera.rotation_euler = (1.047, 0.0, -0.7854)
ob_camera.lock_rotations_4d = False
ob_camera.empty_display_type = 'ARROWS'
ob_camera.color = (0.0, 0.0, 0.0, 0.0)
ob_camera.hide_viewport = True
ob_camera.display_type = 'WIRE'
ob_camera.lineart.crease_threshold = 0.0

# ---- collection membership
col_collection_1.objects.link(ob_cylinder_001)
col_collection_1.objects.link(ob_cone_002)
col_collection_1.objects.link(ob_cone_001)
col_collection_1.objects.link(ob_cone)
col_collection_1.objects.link(ob_cylinder)
col_collection_1.objects.link(ob_beziercurve_010)
col_collection_1.objects.link(ob_beziercurve_009)
col_collection_1.objects.link(ob_beziercurve_008)
col_collection_1.objects.link(ob_beziercurve_007)
col_collection_1.objects.link(ob_cube_003)
col_collection_1.objects.link(ob_cube_002)
col_collection_1.objects.link(ob_cube_001)
col_collection_1.objects.link(ob_cube)
col_collection_1.objects.link(ob_beziercurve_006)
col_collection_1.objects.link(ob_beziercurve_005)
col_collection_1.objects.link(ob_beziercurve_004)
col_collection_1.objects.link(ob_beziercurve_003)
col_collection_1.objects.link(ob_beziercurve_002)
col_collection_1.objects.link(ob_beziercurve_001)
col_collection_1.objects.link(ob_beziercurve)
col_collection_1.objects.link(ob_sun)
col_collection_1.objects.link(ob_lamp)
col_collection_1.objects.link(ob_camera)

# ---- scene / render settings (as saved in the file)
scene.camera = ob_camera
scene.frame_start = 1; scene.frame_end = 250; scene.frame_set(1)
scene.render.engine = 'BLENDER_EEVEE_NEXT'
scene.render.image_settings.compression = 90
scene.render.resolution_x = 1600
scene.render.resolution_y = 1600
scene.render.resolution_percentage = 50
scene.render.dither_intensity = 0.0
scene.render.film_transparent = True
scene.render.bake_margin = 2
scene.render.bake_bias = 0.0
scene.cycles.use_denoising = False
scene.cycles.samples = 10
scene.cycles.sampling_pattern = 'TABULATED_SOBOL'
scene.cycles.light_sampling_threshold = 0.0
scene.cycles.use_adaptive_sampling = False
scene.cycles.use_light_tree = False
scene.cycles.blur_glossy = 0.0
scene.cycles.volume_bounces = 1
scene.cycles.pixel_filter_type = 'GAUSSIAN'
scene.cycles.sample_clamp_indirect = 0.0
scene.view_settings.view_transform = 'Standard'
bpy.context.view_layer.update()
